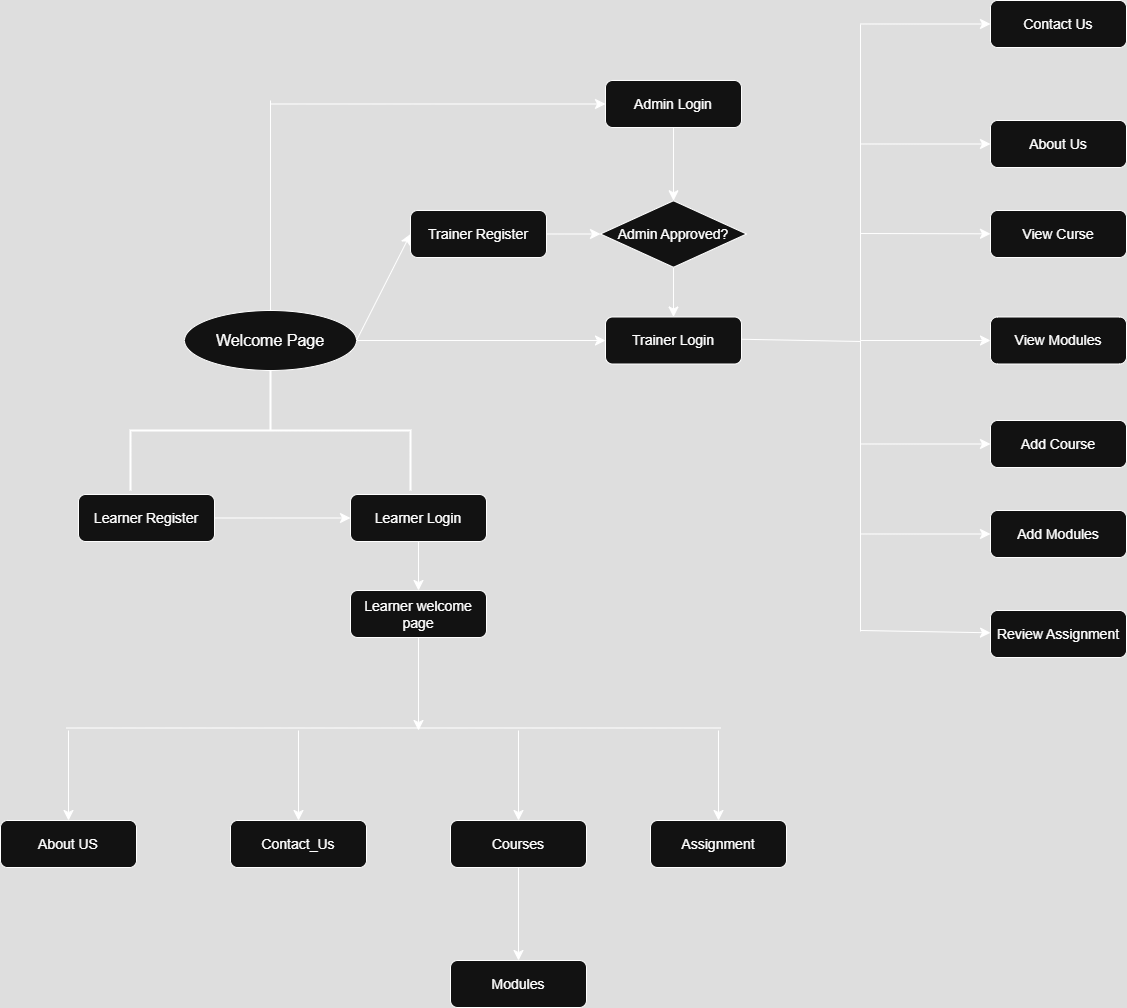

The diagram above was exported from draw.io. Its source (the exported page's mxGraphModel, read from the mxfile embedded in the PNG):
<mxGraphModel dx="3320" dy="2208" grid="1" gridSize="10" guides="1" tooltips="1" connect="1" arrows="1" fold="1" page="0" pageScale="1" pageWidth="850" pageHeight="1100" math="0" shadow="0">
  <root>
    <mxCell id="0" />
    <mxCell id="1" parent="0" />
    <mxCell id="NLliRhKoQ93YdJ-ZoqH7-24" style="edgeStyle=none;curved=1;rounded=0;orthogonalLoop=1;jettySize=auto;html=1;entryX=0;entryY=0.5;entryDx=0;entryDy=0;fontSize=12;startSize=8;endSize=8;exitX=1;exitY=0.5;exitDx=0;exitDy=0;" edge="1" parent="1" source="NLliRhKoQ93YdJ-ZoqH7-2" target="NLliRhKoQ93YdJ-ZoqH7-11">
      <mxGeometry relative="1" as="geometry" />
    </mxCell>
    <mxCell id="NLliRhKoQ93YdJ-ZoqH7-25" style="edgeStyle=none;curved=1;rounded=0;orthogonalLoop=1;jettySize=auto;html=1;entryX=0;entryY=0.5;entryDx=0;entryDy=0;fontSize=12;startSize=8;endSize=8;" edge="1" parent="1" source="NLliRhKoQ93YdJ-ZoqH7-2" target="NLliRhKoQ93YdJ-ZoqH7-16">
      <mxGeometry relative="1" as="geometry" />
    </mxCell>
    <mxCell id="NLliRhKoQ93YdJ-ZoqH7-2" value="&lt;font style=&quot;font-size: 16px;&quot;&gt;Welcome Page&lt;/font&gt;" style="ellipse;whiteSpace=wrap;html=1;" vertex="1" parent="1">
      <mxGeometry x="-766" y="-420" width="172" height="60" as="geometry" />
    </mxCell>
    <mxCell id="NLliRhKoQ93YdJ-ZoqH7-28" style="edgeStyle=none;curved=1;rounded=0;orthogonalLoop=1;jettySize=auto;html=1;entryX=0.5;entryY=0;entryDx=0;entryDy=0;fontSize=12;startSize=8;endSize=8;" edge="1" parent="1" source="NLliRhKoQ93YdJ-ZoqH7-3" target="NLliRhKoQ93YdJ-ZoqH7-27">
      <mxGeometry relative="1" as="geometry" />
    </mxCell>
    <mxCell id="NLliRhKoQ93YdJ-ZoqH7-32" style="edgeStyle=none;curved=1;rounded=0;orthogonalLoop=1;jettySize=auto;html=1;fontSize=12;startSize=8;endSize=8;" edge="1" parent="1" target="NLliRhKoQ93YdJ-ZoqH7-3">
      <mxGeometry relative="1" as="geometry">
        <mxPoint x="-680" y="-626.5" as="sourcePoint" />
      </mxGeometry>
    </mxCell>
    <mxCell id="NLliRhKoQ93YdJ-ZoqH7-3" value="&lt;font style=&quot;font-size: 14px;&quot;&gt;Admin Login&lt;/font&gt;" style="rounded=1;whiteSpace=wrap;html=1;" vertex="1" parent="1">
      <mxGeometry x="-345" y="-650" width="136" height="47" as="geometry" />
    </mxCell>
    <mxCell id="NLliRhKoQ93YdJ-ZoqH7-6" style="edgeStyle=none;curved=1;rounded=0;orthogonalLoop=1;jettySize=auto;html=1;exitX=1;exitY=0.5;exitDx=0;exitDy=0;entryX=0;entryY=0.5;entryDx=0;entryDy=0;fontSize=12;startSize=8;endSize=8;" edge="1" parent="1" source="NLliRhKoQ93YdJ-ZoqH7-4" target="NLliRhKoQ93YdJ-ZoqH7-5">
      <mxGeometry relative="1" as="geometry" />
    </mxCell>
    <mxCell id="NLliRhKoQ93YdJ-ZoqH7-4" value="&lt;font style=&quot;font-size: 14px;&quot;&gt;Learner Register&lt;/font&gt;" style="rounded=1;whiteSpace=wrap;html=1;" vertex="1" parent="1">
      <mxGeometry x="-872" y="-236" width="136" height="47" as="geometry" />
    </mxCell>
    <mxCell id="NLliRhKoQ93YdJ-ZoqH7-51" value="" style="edgeStyle=none;curved=1;rounded=0;orthogonalLoop=1;jettySize=auto;html=1;fontSize=12;startSize=8;endSize=8;" edge="1" parent="1" source="NLliRhKoQ93YdJ-ZoqH7-5" target="NLliRhKoQ93YdJ-ZoqH7-41">
      <mxGeometry relative="1" as="geometry" />
    </mxCell>
    <mxCell id="NLliRhKoQ93YdJ-ZoqH7-5" value="&lt;font style=&quot;font-size: 14px;&quot;&gt;Learner Login&lt;/font&gt;" style="rounded=1;whiteSpace=wrap;html=1;" vertex="1" parent="1">
      <mxGeometry x="-600" y="-236" width="136" height="47" as="geometry" />
    </mxCell>
    <mxCell id="NLliRhKoQ93YdJ-ZoqH7-30" style="edgeStyle=none;curved=1;rounded=0;orthogonalLoop=1;jettySize=auto;html=1;entryX=0;entryY=0.5;entryDx=0;entryDy=0;fontSize=12;startSize=8;endSize=8;" edge="1" parent="1" source="NLliRhKoQ93YdJ-ZoqH7-11" target="NLliRhKoQ93YdJ-ZoqH7-27">
      <mxGeometry relative="1" as="geometry" />
    </mxCell>
    <mxCell id="NLliRhKoQ93YdJ-ZoqH7-11" value="&lt;font style=&quot;font-size: 14px;&quot;&gt;Trainer Register&lt;/font&gt;" style="rounded=1;whiteSpace=wrap;html=1;" vertex="1" parent="1">
      <mxGeometry x="-540" y="-520" width="136" height="47" as="geometry" />
    </mxCell>
    <mxCell id="NLliRhKoQ93YdJ-ZoqH7-16" value="&lt;font style=&quot;font-size: 14px;&quot;&gt;Trainer Login&lt;/font&gt;" style="rounded=1;whiteSpace=wrap;html=1;" vertex="1" parent="1">
      <mxGeometry x="-345" y="-413.5" width="136" height="47" as="geometry" />
    </mxCell>
    <mxCell id="NLliRhKoQ93YdJ-ZoqH7-29" style="edgeStyle=none;curved=1;rounded=0;orthogonalLoop=1;jettySize=auto;html=1;entryX=0.5;entryY=0;entryDx=0;entryDy=0;fontSize=12;startSize=8;endSize=8;" edge="1" parent="1" source="NLliRhKoQ93YdJ-ZoqH7-27" target="NLliRhKoQ93YdJ-ZoqH7-16">
      <mxGeometry relative="1" as="geometry" />
    </mxCell>
    <mxCell id="NLliRhKoQ93YdJ-ZoqH7-27" value="&lt;font style=&quot;font-size: 14px;&quot;&gt;Admin Approved?&lt;/font&gt;" style="rhombus;whiteSpace=wrap;html=1;" vertex="1" parent="1">
      <mxGeometry x="-350" y="-529.75" width="146" height="66.5" as="geometry" />
    </mxCell>
    <mxCell id="NLliRhKoQ93YdJ-ZoqH7-33" value="" style="endArrow=none;html=1;rounded=0;fontSize=12;startSize=8;endSize=8;curved=1;exitX=0.5;exitY=0;exitDx=0;exitDy=0;" edge="1" parent="1" source="NLliRhKoQ93YdJ-ZoqH7-2">
      <mxGeometry width="50" height="50" relative="1" as="geometry">
        <mxPoint x="-450" y="-370" as="sourcePoint" />
        <mxPoint x="-680" y="-630" as="targetPoint" />
      </mxGeometry>
    </mxCell>
    <mxCell id="NLliRhKoQ93YdJ-ZoqH7-35" value="" style="strokeWidth=2;html=1;shape=mxgraph.flowchart.annotation_2;align=left;labelPosition=right;pointerEvents=1;direction=south;" vertex="1" parent="1">
      <mxGeometry x="-820" y="-360" width="280" height="120" as="geometry" />
    </mxCell>
    <mxCell id="NLliRhKoQ93YdJ-ZoqH7-49" style="edgeStyle=none;curved=1;rounded=0;orthogonalLoop=1;jettySize=auto;html=1;fontSize=12;startSize=8;endSize=8;" edge="1" parent="1" source="NLliRhKoQ93YdJ-ZoqH7-41">
      <mxGeometry relative="1" as="geometry">
        <mxPoint x="-532" as="targetPoint" />
      </mxGeometry>
    </mxCell>
    <mxCell id="NLliRhKoQ93YdJ-ZoqH7-41" value="&lt;font style=&quot;font-size: 14px;&quot;&gt;Learner welcome page&lt;/font&gt;" style="rounded=1;whiteSpace=wrap;html=1;" vertex="1" parent="1">
      <mxGeometry x="-600" y="-140" width="136" height="47" as="geometry" />
    </mxCell>
    <mxCell id="NLliRhKoQ93YdJ-ZoqH7-42" value="" style="endArrow=none;html=1;rounded=0;fontSize=12;startSize=8;endSize=8;curved=1;" edge="1" parent="1">
      <mxGeometry width="50" height="50" relative="1" as="geometry">
        <mxPoint x="-230" y="-2.5" as="sourcePoint" />
        <mxPoint x="-884" y="-2.5" as="targetPoint" />
      </mxGeometry>
    </mxCell>
    <mxCell id="NLliRhKoQ93YdJ-ZoqH7-55" style="edgeStyle=none;curved=1;rounded=0;orthogonalLoop=1;jettySize=auto;html=1;fontSize=12;startSize=8;endSize=8;" edge="1" parent="1" target="NLliRhKoQ93YdJ-ZoqH7-45">
      <mxGeometry relative="1" as="geometry">
        <mxPoint x="-882" as="sourcePoint" />
      </mxGeometry>
    </mxCell>
    <mxCell id="NLliRhKoQ93YdJ-ZoqH7-45" value="&lt;font style=&quot;font-size: 14px;&quot;&gt;About US&lt;/font&gt;" style="rounded=1;whiteSpace=wrap;html=1;" vertex="1" parent="1">
      <mxGeometry x="-950" y="90" width="136" height="47" as="geometry" />
    </mxCell>
    <mxCell id="NLliRhKoQ93YdJ-ZoqH7-58" style="edgeStyle=none;curved=1;rounded=0;orthogonalLoop=1;jettySize=auto;html=1;fontSize=12;startSize=8;endSize=8;" edge="1" parent="1" target="NLliRhKoQ93YdJ-ZoqH7-46">
      <mxGeometry relative="1" as="geometry">
        <mxPoint x="-432" as="sourcePoint" />
      </mxGeometry>
    </mxCell>
    <mxCell id="NLliRhKoQ93YdJ-ZoqH7-62" style="edgeStyle=none;curved=1;rounded=0;orthogonalLoop=1;jettySize=auto;html=1;fontSize=12;startSize=8;endSize=8;" edge="1" parent="1" source="NLliRhKoQ93YdJ-ZoqH7-46">
      <mxGeometry relative="1" as="geometry">
        <mxPoint x="-432" y="230" as="targetPoint" />
      </mxGeometry>
    </mxCell>
    <mxCell id="NLliRhKoQ93YdJ-ZoqH7-46" value="&lt;font style=&quot;font-size: 14px;&quot;&gt;Courses&lt;/font&gt;" style="rounded=1;whiteSpace=wrap;html=1;" vertex="1" parent="1">
      <mxGeometry x="-500" y="90" width="136" height="47" as="geometry" />
    </mxCell>
    <mxCell id="NLliRhKoQ93YdJ-ZoqH7-56" style="edgeStyle=none;curved=1;rounded=0;orthogonalLoop=1;jettySize=auto;html=1;fontSize=12;startSize=8;endSize=8;" edge="1" parent="1" target="NLliRhKoQ93YdJ-ZoqH7-47">
      <mxGeometry relative="1" as="geometry">
        <mxPoint x="-652" as="sourcePoint" />
      </mxGeometry>
    </mxCell>
    <mxCell id="NLliRhKoQ93YdJ-ZoqH7-47" value="&lt;font style=&quot;font-size: 14px;&quot;&gt;Contact_Us&lt;/font&gt;" style="rounded=1;whiteSpace=wrap;html=1;" vertex="1" parent="1">
      <mxGeometry x="-720" y="90" width="136" height="47" as="geometry" />
    </mxCell>
    <mxCell id="NLliRhKoQ93YdJ-ZoqH7-59" style="edgeStyle=none;curved=1;rounded=0;orthogonalLoop=1;jettySize=auto;html=1;fontSize=12;startSize=8;endSize=8;" edge="1" parent="1" target="NLliRhKoQ93YdJ-ZoqH7-54">
      <mxGeometry relative="1" as="geometry">
        <mxPoint x="-232" as="sourcePoint" />
      </mxGeometry>
    </mxCell>
    <mxCell id="NLliRhKoQ93YdJ-ZoqH7-54" value="&lt;font style=&quot;font-size: 14px;&quot;&gt;Assignment&lt;/font&gt;" style="rounded=1;whiteSpace=wrap;html=1;" vertex="1" parent="1">
      <mxGeometry x="-300" y="90" width="136" height="47" as="geometry" />
    </mxCell>
    <mxCell id="NLliRhKoQ93YdJ-ZoqH7-60" value="&lt;font style=&quot;font-size: 14px;&quot;&gt;Modules&lt;/font&gt;" style="rounded=1;whiteSpace=wrap;html=1;" vertex="1" parent="1">
      <mxGeometry x="-500" y="230" width="136" height="47" as="geometry" />
    </mxCell>
    <mxCell id="NLliRhKoQ93YdJ-ZoqH7-64" value="" style="endArrow=none;html=1;rounded=0;fontSize=12;startSize=8;endSize=8;curved=1;exitX=1;exitY=0.5;exitDx=0;exitDy=0;" edge="1" parent="1">
      <mxGeometry width="50" height="50" relative="1" as="geometry">
        <mxPoint x="-209" y="-391.25" as="sourcePoint" />
        <mxPoint x="-90" y="-389" as="targetPoint" />
      </mxGeometry>
    </mxCell>
    <mxCell id="NLliRhKoQ93YdJ-ZoqH7-66" value="" style="endArrow=none;html=1;rounded=0;fontSize=12;startSize=8;endSize=8;curved=1;" edge="1" parent="1">
      <mxGeometry width="50" height="50" relative="1" as="geometry">
        <mxPoint x="-90" y="-99" as="sourcePoint" />
        <mxPoint x="-90" y="-706" as="targetPoint" />
        <Array as="points">
          <mxPoint x="-90" y="-390" />
        </Array>
      </mxGeometry>
    </mxCell>
    <mxCell id="NLliRhKoQ93YdJ-ZoqH7-77" style="edgeStyle=none;curved=1;rounded=0;orthogonalLoop=1;jettySize=auto;html=1;fontSize=12;startSize=8;endSize=8;" edge="1" parent="1" target="NLliRhKoQ93YdJ-ZoqH7-67">
      <mxGeometry relative="1" as="geometry">
        <mxPoint x="-90" y="-706.5000000000001" as="sourcePoint" />
      </mxGeometry>
    </mxCell>
    <mxCell id="NLliRhKoQ93YdJ-ZoqH7-67" value="&lt;font style=&quot;font-size: 14px;&quot;&gt;Contact Us&lt;/font&gt;" style="rounded=1;whiteSpace=wrap;html=1;" vertex="1" parent="1">
      <mxGeometry x="40" y="-730" width="136" height="47" as="geometry" />
    </mxCell>
    <mxCell id="NLliRhKoQ93YdJ-ZoqH7-78" style="edgeStyle=none;curved=1;rounded=0;orthogonalLoop=1;jettySize=auto;html=1;fontSize=12;startSize=8;endSize=8;" edge="1" parent="1" target="NLliRhKoQ93YdJ-ZoqH7-68">
      <mxGeometry relative="1" as="geometry">
        <mxPoint x="-90" y="-586.5000000000002" as="sourcePoint" />
      </mxGeometry>
    </mxCell>
    <mxCell id="NLliRhKoQ93YdJ-ZoqH7-68" value="&lt;font style=&quot;font-size: 14px;&quot;&gt;About Us&lt;/font&gt;" style="rounded=1;whiteSpace=wrap;html=1;" vertex="1" parent="1">
      <mxGeometry x="40" y="-610" width="136" height="47" as="geometry" />
    </mxCell>
    <mxCell id="NLliRhKoQ93YdJ-ZoqH7-79" style="edgeStyle=none;curved=1;rounded=0;orthogonalLoop=1;jettySize=auto;html=1;fontSize=12;startSize=8;endSize=8;" edge="1" parent="1" target="NLliRhKoQ93YdJ-ZoqH7-69">
      <mxGeometry relative="1" as="geometry">
        <mxPoint x="-90" y="-497" as="sourcePoint" />
      </mxGeometry>
    </mxCell>
    <mxCell id="NLliRhKoQ93YdJ-ZoqH7-69" value="&lt;font style=&quot;font-size: 14px;&quot;&gt;View Curse&lt;/font&gt;" style="rounded=1;whiteSpace=wrap;html=1;" vertex="1" parent="1">
      <mxGeometry x="40" y="-520" width="136" height="47" as="geometry" />
    </mxCell>
    <mxCell id="NLliRhKoQ93YdJ-ZoqH7-80" style="edgeStyle=none;curved=1;rounded=0;orthogonalLoop=1;jettySize=auto;html=1;fontSize=12;startSize=8;endSize=8;" edge="1" parent="1" target="NLliRhKoQ93YdJ-ZoqH7-70">
      <mxGeometry relative="1" as="geometry">
        <mxPoint x="-90" y="-390" as="sourcePoint" />
      </mxGeometry>
    </mxCell>
    <mxCell id="NLliRhKoQ93YdJ-ZoqH7-70" value="&lt;font style=&quot;font-size: 14px;&quot;&gt;View Modules&lt;/font&gt;" style="rounded=1;whiteSpace=wrap;html=1;" vertex="1" parent="1">
      <mxGeometry x="40" y="-413.5" width="136" height="47" as="geometry" />
    </mxCell>
    <mxCell id="NLliRhKoQ93YdJ-ZoqH7-81" style="edgeStyle=none;curved=1;rounded=0;orthogonalLoop=1;jettySize=auto;html=1;fontSize=12;startSize=8;endSize=8;" edge="1" parent="1" target="NLliRhKoQ93YdJ-ZoqH7-71">
      <mxGeometry relative="1" as="geometry">
        <mxPoint x="-90" y="-286.5000000000002" as="sourcePoint" />
      </mxGeometry>
    </mxCell>
    <mxCell id="NLliRhKoQ93YdJ-ZoqH7-71" value="&lt;font style=&quot;font-size: 14px;&quot;&gt;Add Course&lt;/font&gt;" style="rounded=1;whiteSpace=wrap;html=1;" vertex="1" parent="1">
      <mxGeometry x="40" y="-310" width="136" height="47" as="geometry" />
    </mxCell>
    <mxCell id="NLliRhKoQ93YdJ-ZoqH7-82" style="edgeStyle=none;curved=1;rounded=0;orthogonalLoop=1;jettySize=auto;html=1;fontSize=12;startSize=8;endSize=8;" edge="1" parent="1" target="NLliRhKoQ93YdJ-ZoqH7-72">
      <mxGeometry relative="1" as="geometry">
        <mxPoint x="-90" y="-196.50000000000023" as="sourcePoint" />
      </mxGeometry>
    </mxCell>
    <mxCell id="NLliRhKoQ93YdJ-ZoqH7-72" value="&lt;font style=&quot;font-size: 14px;&quot;&gt;Add Modules&lt;/font&gt;" style="rounded=1;whiteSpace=wrap;html=1;" vertex="1" parent="1">
      <mxGeometry x="40" y="-220" width="136" height="47" as="geometry" />
    </mxCell>
    <mxCell id="NLliRhKoQ93YdJ-ZoqH7-83" style="edgeStyle=none;curved=1;rounded=0;orthogonalLoop=1;jettySize=auto;html=1;fontSize=12;startSize=8;endSize=8;" edge="1" parent="1" target="NLliRhKoQ93YdJ-ZoqH7-73">
      <mxGeometry relative="1" as="geometry">
        <mxPoint x="-90" y="-100" as="sourcePoint" />
      </mxGeometry>
    </mxCell>
    <mxCell id="NLliRhKoQ93YdJ-ZoqH7-73" value="&lt;font style=&quot;font-size: 14px;&quot;&gt;Review Assignment&lt;/font&gt;" style="rounded=1;whiteSpace=wrap;html=1;" vertex="1" parent="1">
      <mxGeometry x="40" y="-120" width="136" height="47" as="geometry" />
    </mxCell>
  </root>
</mxGraphModel>